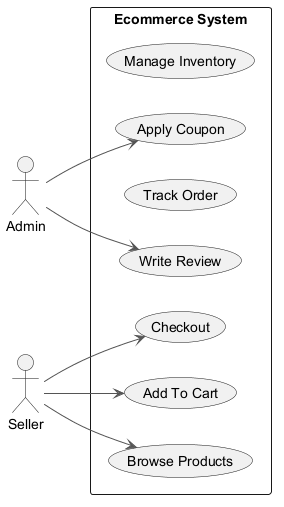

The diagram above was rendered by PlantUML. Its source (embedded in the PNG):
@startuml
skinparam monochrome true
skinparam ArrowColor #555555
left to right direction
actor "Admin" as A
actor "Seller" as S
rectangle "Ecommerce System" {
  usecase "Manage Inventory" as UC_ManageInventory
  usecase "Write Review" as UC_WriteReview
  usecase "Track Order" as UC_TrackOrder
  usecase "Checkout" as UC_Checkout
  usecase "Add To Cart" as UC_AddToCart
  usecase "Apply Coupon" as UC_ApplyCoupon
  usecase "Browse Products" as UC_BrowseProducts
}
A --> UC_ApplyCoupon
A --> UC_WriteReview
S --> UC_Checkout
S --> UC_AddToCart
S --> UC_BrowseProducts
@enduml